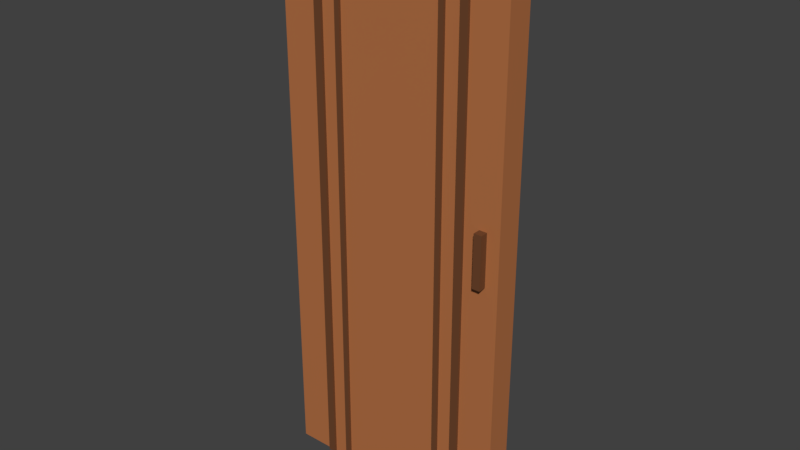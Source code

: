 # Source: door_single_inner.blend  (saved by Blender 2.80.75; exported with 4.5.12 LTS)
import bpy
from mathutils import Matrix  # noqa: F401  (used for matrix-valued properties, if any)

bpy.ops.wm.read_factory_settings(use_empty=True)
scene = bpy.context.scene
scene.name = 'Scene'

# ---- materials (node trees are filled in below, after node groups)
mat_wall_skirt = bpy.data.materials.new('wall_skirt')
mat_wall_skirt.use_transparent_shadow = False
mat_wall_skirt_darker = bpy.data.materials.new('wall skirt darker')
mat_wall_skirt_darker.use_transparent_shadow = False

# ---- material node trees
mat_wall_skirt.use_nodes = True; mat_wall_skirt.node_tree.nodes.clear()
_N = mat_wall_skirt.node_tree.nodes; _L = mat_wall_skirt.node_tree.links
n0 = _N.new('ShaderNodeOutputMaterial'); n0.name = 'Material Output'; n0.location = (300, 300)
n1 = _N.new('ShaderNodeBsdfPrincipled'); n1.name = 'Principled BSDF'; n1.location = (10, 300)
n1.distribution = 'GGX'
n1.subsurface_method = 'BURLEY'
n1.inputs[0].default_value = (0.4735, 0.1651, 0.05613, 1.0)
n1.inputs[3].default_value = 1.45
n1.inputs[27].default_value = (0.0, 0.0, 0.0, 1.0)
n1.inputs[28].default_value = 1.0
_L.new(n1.outputs[0], n0.inputs[0])
n0.is_active_output = True
mat_wall_skirt_darker.use_nodes = True; mat_wall_skirt_darker.node_tree.nodes.clear()
_N = mat_wall_skirt_darker.node_tree.nodes; _L = mat_wall_skirt_darker.node_tree.links
n0 = _N.new('ShaderNodeOutputMaterial'); n0.name = 'Material Output'; n0.location = (300, 300)
n1 = _N.new('ShaderNodeBsdfPrincipled'); n1.name = 'Principled BSDF'; n1.location = (10, 300)
n1.distribution = 'GGX'
n1.subsurface_method = 'BURLEY'
n1.inputs[0].default_value = (0.1549, 0.05731, 0.02135, 1.0)
n1.inputs[3].default_value = 1.45
n1.inputs[27].default_value = (0.0, 0.0, 0.0, 1.0)
n1.inputs[28].default_value = 1.0
_L.new(n1.outputs[0], n0.inputs[0])
n0.is_active_output = True

# ---- world
world_world = bpy.data.worlds.new('World'); scene.world = world_world
world_world.color = (0.05088, 0.05088, 0.05088)
world_world.use_sun_shadow = False
world_world.sun_shadow_jitter_overblur = 0.0

# ---- meshes
me_plane = bpy.data.meshes.new('Plane')
me_plane.from_pydata([(-0.3119, 2.148, -0.04997), (0.3081, 2.148, -0.04997), (-0.2819, 2.148, -0.04997), (0.2781, 2.148, -0.04997), (-0.3119, -0.002024, -0.04997), (0.3081, -0.002024, -0.04997), (-0.2819, -0.002024, -0.04997), (0.2781, -0.002024, -0.04997), (-0.2219, 2.148, -0.04997), (0.2181, 2.148, -0.04997), (-0.2019, 2.148, -0.04997), (0.1981, 2.148, -0.04997), (-0.2219, -0.002024, -0.04997), (0.2181, -0.002024, -0.04997), (-0.2019, -0.002024, -0.04997), (0.1981, -0.002024, -0.04997), (-0.4519, -0.002024, 0.05003), (0.4481, -0.002024, 0.05003), (0.4481, 2.148, 0.05003), (-0.4519, 2.148, 0.05003), (-0.4519, 2.148, -0.04997), (-0.4519, -0.002024, -0.04997), (0.4481, -0.002024, -0.04997), (0.4481, 2.148, -0.04997), (-0.2819, 2.148, -0.05997), (-0.3119, 2.148, -0.05997), (0.3081, 2.148, -0.05997), (0.2781, 2.148, -0.05997), (-0.2819, -0.002024, -0.05997), (-0.3119, -0.002024, -0.05997), (0.3081, -0.002024, -0.05997), (0.2781, -0.002024, -0.05997), (-0.2219, 2.148, -0.05997), (-0.2019, 2.148, -0.05997), (0.1981, 2.148, -0.05997), (0.2181, 2.148, -0.05997), (-0.2019, -0.002024, -0.05997), (-0.2219, -0.002024, -0.05997), (0.2181, -0.002024, -0.05997), (0.1981, -0.002024, -0.05997), (-0.3119, 2.148, 0.06003), (0.3081, 2.148, 0.06003), (-0.2819, 2.148, 0.06003), (0.2781, 2.148, 0.06003), (-0.3119, -0.002024, 0.06003), (0.3081, -0.002024, 0.06003), (-0.2819, -0.002024, 0.06003), (0.2781, -0.002024, 0.06003), (-0.2219, 2.148, 0.06003), (0.2181, 2.148, 0.06003), (-0.2019, 2.148, 0.06003), (0.1981, 2.148, 0.06003), (-0.2219, -0.002024, 0.06003), (0.2181, -0.002024, 0.06003), (-0.2019, -0.002024, 0.06003), (0.1981, -0.002024, 0.06003), (-0.2819, 2.148, 0.05003), (-0.3119, 2.148, 0.05003), (0.3081, 2.148, 0.05003), (0.2781, 2.148, 0.05003), (-0.2819, -0.002024, 0.05003), (-0.3119, -0.002024, 0.05003), (0.3081, -0.002024, 0.05003), (0.2781, -0.002024, 0.05003), (-0.2219, 2.148, 0.05003), (-0.2019, 2.148, 0.05003), (0.1981, 2.148, 0.05003), (0.2181, 2.148, 0.05003), (-0.2019, -0.002024, 0.05003), (-0.2219, -0.002024, 0.05003), (0.2181, -0.002024, 0.05003), (0.1981, -0.002024, 0.05003), (0.3981, 0.998, 0.08003), (0.3681, 0.998, 0.08003), (0.3981, 1.198, 0.08003), (0.3681, 1.198, 0.08003), (0.3981, 0.998, 0.05003), (0.3681, 0.998, 0.05003), (0.3981, 1.198, 0.05003), (0.3681, 1.198, 0.05003), (0.3981, 0.998, -0.05997), (0.3681, 0.998, -0.05997), (0.3981, 1.198, -0.05997), (0.3681, 1.198, -0.05997), (0.3981, 0.998, -0.08997), (0.3681, 0.998, -0.08997), (0.3981, 1.198, -0.08997), (0.3681, 1.198, -0.08997)], [], [(17, 22, 23, 18), (21, 20, 23, 22), (1, 3, 7, 5), (2, 0, 4, 6), (9, 11, 15, 13), (10, 8, 12, 14), (16, 17, 18, 19), (19, 20, 21, 16), (18, 23, 20, 19), (16, 21, 22, 17), (26, 30, 31, 27), (24, 28, 29, 25), (35, 38, 39, 34), (33, 36, 37, 32), (5, 30, 26, 1), (12, 37, 36, 14), (0, 25, 29, 4), (15, 39, 38, 13), (6, 28, 24, 2), (2, 24, 25, 0), (11, 34, 39, 15), (13, 38, 35, 9), (1, 26, 27, 3), (8, 32, 37, 12), (4, 29, 28, 6), (14, 36, 33, 10), (7, 31, 30, 5), (10, 33, 32, 8), (3, 27, 31, 7), (9, 35, 34, 11), (41, 43, 47, 45), (42, 40, 44, 46), (49, 51, 55, 53), (50, 48, 52, 54), (58, 62, 63, 59), (56, 60, 61, 57), (67, 70, 71, 66), (65, 68, 69, 64), (45, 62, 58, 41), (52, 69, 68, 54), (40, 57, 61, 44), (55, 71, 70, 53), (46, 60, 56, 42), (42, 56, 57, 40), (51, 66, 71, 55), (53, 70, 67, 49), (41, 58, 59, 43), (48, 64, 69, 52), (44, 61, 60, 46), (54, 68, 65, 50), (47, 63, 62, 45), (50, 65, 64, 48), (43, 59, 63, 47), (49, 67, 66, 51), (72, 74, 75, 73), (76, 77, 79, 78), (74, 72, 76, 78), (72, 73, 77, 76), (75, 74, 78, 79), (73, 75, 79, 77), (80, 82, 83, 81), (84, 85, 87, 86), (82, 80, 84, 86), (80, 81, 85, 84), (83, 82, 86, 87), (81, 83, 87, 85)])
me_plane.polygons.foreach_set('material_index', [0, 0, 1, 1, 1, 1, 0, 0, 0, 0, 1, 1, 1, 1, 1, 1, 1, 1, 1, 1, 1, 1, 1, 1, 1, 1, 1, 1, 1, 1, 1, 1, 1, 1, 1, 1, 1, 1, 1, 1, 1, 1, 1, 1, 1, 1, 1, 1, 1, 1, 1, 1, 1, 1, 1, 1, 1, 1, 1, 1, 1, 1, 1, 1, 1, 1])
_uv = me_plane.uv_layers.new(name='UVMap')
_uv.uv.foreach_set('vector', [0.7143, 0.0, 0.7519, 9.908e-11, 0.7519, 0.9149, 0.7143, 0.9149, 0.3383, 0.9149, 0.3383, 2.029e-07, 0.6767, 0.0, 0.6767, 0.9149, 0.8797, 0.9149, 0.8684, 0.9149, 0.8684, 2.972e-09, 0.8797, 0.0, 0.8233, 0.9149, 0.812, 0.9149, 0.812, 2.972e-09, 0.8233, 0.0, 0.9398, 0.9149, 0.9323, 0.9149, 0.9323, 1.982e-09, 0.9398, 0.0, 0.8872, 0.9149, 0.8797, 0.9149, 0.8797, 1.882e-09, 0.8872, 0.0, 0.0, 9.125e-08, 0.3383, 0.0, 0.3383, 0.9149, 2.017e-07, 0.9149, 0.6767, 0.0, 0.7143, 0.0, 0.7143, 0.9149, 0.6767, 0.9149, 0.7519, 0.0, 0.7895, 0.0, 0.7895, 0.383, 0.7519, 0.383, 0.7519, 0.383, 0.7895, 0.383, 0.7895, 0.766, 0.7519, 0.766, 0.8459, 0.0, 0.8459, 0.9149, 0.8346, 0.9149, 0.8346, 1.015e-07, 0.8571, 0.0, 0.8571, 0.9149, 0.8459, 0.9149, 0.8459, 1.015e-07, 0.9323, 0.0, 0.9323, 0.9149, 0.9248, 0.9149, 0.9248, 0.0, 0.9248, 0.0, 0.9248, 0.9149, 0.9173, 0.9149, 0.9173, 0.0, 0.9699, 0.0, 0.9737, 9.908e-11, 0.9737, 0.9149, 0.9699, 0.9149, 0.7895, 0.9021, 0.7857, 0.9021, 0.7857, 0.8936, 0.7895, 0.8936, 0.9662, 0.0, 0.9699, 0.0, 0.9699, 0.9149, 0.9662, 0.9149, 0.07143, 0.9234, 0.06767, 0.9234, 0.06767, 0.9149, 0.07143, 0.9149, 0.9737, 0.0, 0.9774, 9.908e-11, 0.9774, 0.9149, 0.9737, 0.9149, 0.7895, 0.8426, 0.7857, 0.8426, 0.7857, 0.8298, 0.7895, 0.8298, 0.9624, 0.0, 0.9662, 0.0, 0.9662, 0.9149, 0.9624, 0.9149, 0.9962, 0.0, 1.0, 9.908e-11, 1.0, 0.9149, 0.9962, 0.9149, 0.7895, 0.8681, 0.7857, 0.8681, 0.7857, 0.8553, 0.7895, 0.8553, 0.9398, 0.0, 0.9436, 0.0, 0.9436, 0.9149, 0.9398, 0.9149, 0.7895, 0.8298, 0.7857, 0.8298, 0.7857, 0.817, 0.7895, 0.817, 0.9774, 0.0, 0.9812, 9.908e-11, 0.9812, 0.9149, 0.9774, 0.9149, 0.7895, 0.7787, 0.7857, 0.7787, 0.7857, 0.766, 0.7895, 0.766, 0.7895, 0.9106, 0.7857, 0.9106, 0.7857, 0.9021, 0.7895, 0.9021, 0.9586, 0.0, 0.9624, 0.0, 0.9624, 0.9149, 0.9586, 0.9149, 0.07519, 0.9234, 0.07143, 0.9234, 0.07143, 0.9149, 0.07519, 0.9149, 0.8684, 0.9149, 0.8571, 0.9149, 0.8571, 3.17e-09, 0.8684, 0.0, 0.8346, 0.9149, 0.8233, 0.9149, 0.8233, 2.972e-09, 0.8346, 0.0, 0.8947, 0.9149, 0.8872, 0.9149, 0.8872, 2.18e-09, 0.8947, 0.0, 0.9023, 0.9149, 0.8947, 0.9149, 0.8947, 1.882e-09, 0.9023, 0.0, 0.8007, 0.0, 0.8007, 0.9149, 0.7895, 0.9149, 0.7895, 1.015e-07, 0.812, 0.0, 0.812, 0.9149, 0.8007, 0.9149, 0.8007, 1.015e-07, 0.9098, 0.0, 0.9098, 0.9149, 0.9023, 0.9149, 0.9023, 0.0, 0.9173, 0.0, 0.9173, 0.9149, 0.9098, 0.9149, 0.9098, 0.0, 0.9925, 0.0, 0.9962, 0.0, 0.9962, 0.9149, 0.9925, 0.9149, 0.7895, 0.8766, 0.7857, 0.8766, 0.7857, 0.8681, 0.7895, 0.8681, 0.9549, 0.0, 0.9586, 0.0, 0.9586, 0.9149, 0.9549, 0.9149, 0.7895, 0.9191, 0.7857, 0.9191, 0.7857, 0.9106, 0.7895, 0.9106, 0.9812, 0.0, 0.985, 0.0, 0.985, 0.9149, 0.9812, 0.9149, 0.7895, 0.817, 0.7857, 0.817, 0.7857, 0.8043, 0.7895, 0.8043, 0.9474, 0.0, 0.9511, 0.0, 0.9511, 0.9149, 0.9474, 0.9149, 0.9887, 0.0, 0.9925, 0.0, 0.9925, 0.9149, 0.9887, 0.9149, 0.7895, 0.8553, 0.7857, 0.8553, 0.7857, 0.8426, 0.7895, 0.8426, 0.9511, 0.0, 0.9549, 0.0, 0.9549, 0.9149, 0.9511, 0.9149, 0.7895, 0.8043, 0.7857, 0.8043, 0.7857, 0.7915, 0.7895, 0.7915, 0.985, 0.0, 0.9887, 0.0, 0.9887, 0.9149, 0.985, 0.9149, 0.7895, 0.7915, 0.7857, 0.7915, 0.7857, 0.7787, 0.7895, 0.7787, 0.7895, 0.8851, 0.7857, 0.8851, 0.7857, 0.8766, 0.7895, 0.8766, 0.9436, 0.0, 0.9474, 0.0, 0.9474, 0.9149, 0.9436, 0.9149, 0.7895, 0.8936, 0.7857, 0.8936, 0.7857, 0.8851, 0.7895, 0.8851, 0.7744, 0.8511, 0.7744, 0.9362, 0.7632, 0.9362, 0.7632, 0.8511, 0.7857, 0.8511, 0.7744, 0.8511, 0.7744, 0.766, 0.7857, 0.766, 0.01128, 1.0, 0.01128, 0.9149, 0.02256, 0.9149, 0.02256, 1.0, 0.04511, 0.9149, 0.05639, 0.9149, 0.05639, 0.9277, 0.04511, 0.9277, 0.04511, 0.9277, 0.03383, 0.9277, 0.03383, 0.9149, 0.04511, 0.9149, 0.7519, 0.8511, 0.7519, 0.766, 0.7632, 0.766, 0.7632, 0.8511, 0.7632, 0.8511, 0.7632, 0.9362, 0.7519, 0.9362, 0.7519, 0.8511, 0.7857, 0.9362, 0.7744, 0.9362, 0.7744, 0.8511, 0.7857, 0.8511, 0.0, 1.0, 4.201e-09, 0.9149, 0.01128, 0.9149, 0.01128, 1.0, 0.05639, 0.9149, 0.06767, 0.9149, 0.06767, 0.9277, 0.05639, 0.9277, 0.02256, 0.9149, 0.03383, 0.9149, 0.03383, 0.9277, 0.02256, 0.9277, 0.7632, 0.8511, 0.7632, 0.766, 0.7744, 0.766, 0.7744, 0.8511])
me_plane.materials.append(mat_wall_skirt)
me_plane.materials.append(mat_wall_skirt_darker)
me_plane.use_remesh_preserve_volume = False
me_plane.use_remesh_preserve_attributes = False
me_plane.use_mirror_vertex_groups = False
me_plane.update()

# ---- objects
ob_door_single_inner = bpy.data.objects.new('door_single_inner', me_plane)

# ---- transforms, parenting, visibility, modifiers, constraints
ob_door_single_inner.location = (0.0, 0.0, 0.0)
ob_door_single_inner.rotation_euler = (1.571, -0.0, 0.0)
ob_door_single_inner.lineart.crease_threshold = 0.0
_vg = ob_door_single_inner.vertex_groups.new(name='Group')

# ---- collection membership
scene.collection.objects.link(ob_door_single_inner)

# ---- scene / render settings (as saved in the file)
scene.frame_start = 1; scene.frame_end = 250; scene.frame_set(4)
scene.render.engine = 'BLENDER_EEVEE_NEXT'
scene.render.resolution_percentage = 50
scene.render.dither_intensity = 0.0
scene.cycles.use_denoising = False
scene.cycles.samples = 128
scene.cycles.sampling_pattern = 'TABULATED_SOBOL'
scene.cycles.use_adaptive_sampling = False
scene.cycles.use_light_tree = False
scene.view_settings.view_transform = 'Standard'
bpy.context.view_layer.update()

# ---- added for rendering (the .blend has no active camera and no usable light): camera, sun
cam_auto = bpy.data.cameras.new('AutoCamera')
cam_auto.lens = 50.0
cam_auto.sensor_width = 36.0
cam_auto.clip_end = 1000.0
ob_auto_camera = bpy.data.objects.new('AutoCamera', cam_auto)
scene.collection.objects.link(ob_auto_camera)
ob_auto_camera.location = (2.16027, -2.58969, 2.80275)
ob_auto_camera.rotation_euler = (1.09748, -7.21219e-08, 0.694738)
scene.camera = ob_auto_camera
light_auto_sun = bpy.data.lights.new('AutoSun', 'SUN')
light_auto_sun.energy = 3.0
light_auto_sun.angle = 0.0523599
ob_auto_sun = bpy.data.objects.new('AutoSun', light_auto_sun)
scene.collection.objects.link(ob_auto_sun)
ob_auto_sun.rotation_euler = (0.872665, 0.174533, 0.523599)
bpy.context.view_layer.update()
